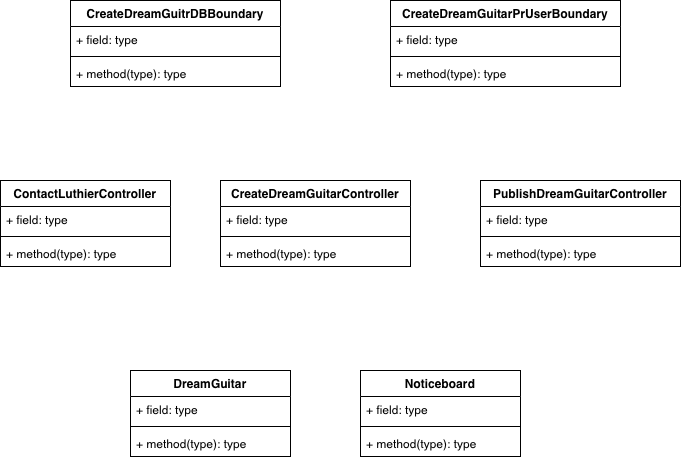

The diagram above was exported from draw.io. Its source (the exported page's mxGraphModel, read from the mxfile embedded in the PNG):
<mxGraphModel dx="1558" dy="846" grid="1" gridSize="10" guides="1" tooltips="1" connect="1" arrows="1" fold="1" page="1" pageScale="1" pageWidth="827" pageHeight="1169" math="0" shadow="0">
  <root>
    <mxCell id="WIyWlLk6GJQsqaUBKTNV-0" />
    <mxCell id="WIyWlLk6GJQsqaUBKTNV-1" parent="WIyWlLk6GJQsqaUBKTNV-0" />
    <mxCell id="OBePrcKft8baOSquR632-0" value="DreamGuitar" style="swimlane;fontStyle=1;align=center;verticalAlign=top;childLayout=stackLayout;horizontal=1;startSize=26;horizontalStack=0;resizeParent=1;resizeParentMax=0;resizeLast=0;collapsible=1;marginBottom=0;whiteSpace=wrap;html=1;" parent="WIyWlLk6GJQsqaUBKTNV-1" vertex="1">
      <mxGeometry x="210" y="590" width="160" height="86" as="geometry" />
    </mxCell>
    <mxCell id="OBePrcKft8baOSquR632-1" value="+ field: type" style="text;strokeColor=none;fillColor=none;align=left;verticalAlign=top;spacingLeft=4;spacingRight=4;overflow=hidden;rotatable=0;points=[[0,0.5],[1,0.5]];portConstraint=eastwest;whiteSpace=wrap;html=1;" parent="OBePrcKft8baOSquR632-0" vertex="1">
      <mxGeometry y="26" width="160" height="26" as="geometry" />
    </mxCell>
    <mxCell id="OBePrcKft8baOSquR632-2" value="" style="line;strokeWidth=1;fillColor=none;align=left;verticalAlign=middle;spacingTop=-1;spacingLeft=3;spacingRight=3;rotatable=0;labelPosition=right;points=[];portConstraint=eastwest;strokeColor=inherit;" parent="OBePrcKft8baOSquR632-0" vertex="1">
      <mxGeometry y="52" width="160" height="8" as="geometry" />
    </mxCell>
    <mxCell id="OBePrcKft8baOSquR632-3" value="+ method(type): type" style="text;strokeColor=none;fillColor=none;align=left;verticalAlign=top;spacingLeft=4;spacingRight=4;overflow=hidden;rotatable=0;points=[[0,0.5],[1,0.5]];portConstraint=eastwest;whiteSpace=wrap;html=1;" parent="OBePrcKft8baOSquR632-0" vertex="1">
      <mxGeometry y="60" width="160" height="26" as="geometry" />
    </mxCell>
    <mxCell id="OBePrcKft8baOSquR632-4" value="Noticeboard" style="swimlane;fontStyle=1;align=center;verticalAlign=top;childLayout=stackLayout;horizontal=1;startSize=26;horizontalStack=0;resizeParent=1;resizeParentMax=0;resizeLast=0;collapsible=1;marginBottom=0;whiteSpace=wrap;html=1;" parent="WIyWlLk6GJQsqaUBKTNV-1" vertex="1">
      <mxGeometry x="440" y="590" width="160" height="86" as="geometry" />
    </mxCell>
    <mxCell id="OBePrcKft8baOSquR632-5" value="+ field: type" style="text;strokeColor=none;fillColor=none;align=left;verticalAlign=top;spacingLeft=4;spacingRight=4;overflow=hidden;rotatable=0;points=[[0,0.5],[1,0.5]];portConstraint=eastwest;whiteSpace=wrap;html=1;" parent="OBePrcKft8baOSquR632-4" vertex="1">
      <mxGeometry y="26" width="160" height="26" as="geometry" />
    </mxCell>
    <mxCell id="OBePrcKft8baOSquR632-6" value="" style="line;strokeWidth=1;fillColor=none;align=left;verticalAlign=middle;spacingTop=-1;spacingLeft=3;spacingRight=3;rotatable=0;labelPosition=right;points=[];portConstraint=eastwest;strokeColor=inherit;" parent="OBePrcKft8baOSquR632-4" vertex="1">
      <mxGeometry y="52" width="160" height="8" as="geometry" />
    </mxCell>
    <mxCell id="OBePrcKft8baOSquR632-7" value="+ method(type): type" style="text;strokeColor=none;fillColor=none;align=left;verticalAlign=top;spacingLeft=4;spacingRight=4;overflow=hidden;rotatable=0;points=[[0,0.5],[1,0.5]];portConstraint=eastwest;whiteSpace=wrap;html=1;" parent="OBePrcKft8baOSquR632-4" vertex="1">
      <mxGeometry y="60" width="160" height="26" as="geometry" />
    </mxCell>
    <mxCell id="OBePrcKft8baOSquR632-8" value="CreateDreamGuitarPrUserBoundary" style="swimlane;fontStyle=1;align=center;verticalAlign=top;childLayout=stackLayout;horizontal=1;startSize=26;horizontalStack=0;resizeParent=1;resizeParentMax=0;resizeLast=0;collapsible=1;marginBottom=0;whiteSpace=wrap;html=1;" parent="WIyWlLk6GJQsqaUBKTNV-1" vertex="1">
      <mxGeometry x="470" y="220" width="230" height="86" as="geometry" />
    </mxCell>
    <mxCell id="OBePrcKft8baOSquR632-9" value="+ field: type" style="text;strokeColor=none;fillColor=none;align=left;verticalAlign=top;spacingLeft=4;spacingRight=4;overflow=hidden;rotatable=0;points=[[0,0.5],[1,0.5]];portConstraint=eastwest;whiteSpace=wrap;html=1;" parent="OBePrcKft8baOSquR632-8" vertex="1">
      <mxGeometry y="26" width="230" height="26" as="geometry" />
    </mxCell>
    <mxCell id="OBePrcKft8baOSquR632-10" value="" style="line;strokeWidth=1;fillColor=none;align=left;verticalAlign=middle;spacingTop=-1;spacingLeft=3;spacingRight=3;rotatable=0;labelPosition=right;points=[];portConstraint=eastwest;strokeColor=inherit;" parent="OBePrcKft8baOSquR632-8" vertex="1">
      <mxGeometry y="52" width="230" height="8" as="geometry" />
    </mxCell>
    <mxCell id="OBePrcKft8baOSquR632-11" value="+ method(type): type" style="text;strokeColor=none;fillColor=none;align=left;verticalAlign=top;spacingLeft=4;spacingRight=4;overflow=hidden;rotatable=0;points=[[0,0.5],[1,0.5]];portConstraint=eastwest;whiteSpace=wrap;html=1;" parent="OBePrcKft8baOSquR632-8" vertex="1">
      <mxGeometry y="60" width="230" height="26" as="geometry" />
    </mxCell>
    <mxCell id="OBePrcKft8baOSquR632-12" value="CreateDreamGuitrDBBoundary" style="swimlane;fontStyle=1;align=center;verticalAlign=top;childLayout=stackLayout;horizontal=1;startSize=26;horizontalStack=0;resizeParent=1;resizeParentMax=0;resizeLast=0;collapsible=1;marginBottom=0;whiteSpace=wrap;html=1;" parent="WIyWlLk6GJQsqaUBKTNV-1" vertex="1">
      <mxGeometry x="150" y="220" width="210" height="86" as="geometry" />
    </mxCell>
    <mxCell id="OBePrcKft8baOSquR632-13" value="+ field: type" style="text;strokeColor=none;fillColor=none;align=left;verticalAlign=top;spacingLeft=4;spacingRight=4;overflow=hidden;rotatable=0;points=[[0,0.5],[1,0.5]];portConstraint=eastwest;whiteSpace=wrap;html=1;" parent="OBePrcKft8baOSquR632-12" vertex="1">
      <mxGeometry y="26" width="210" height="26" as="geometry" />
    </mxCell>
    <mxCell id="OBePrcKft8baOSquR632-14" value="" style="line;strokeWidth=1;fillColor=none;align=left;verticalAlign=middle;spacingTop=-1;spacingLeft=3;spacingRight=3;rotatable=0;labelPosition=right;points=[];portConstraint=eastwest;strokeColor=inherit;" parent="OBePrcKft8baOSquR632-12" vertex="1">
      <mxGeometry y="52" width="210" height="8" as="geometry" />
    </mxCell>
    <mxCell id="OBePrcKft8baOSquR632-15" value="+ method(type): type" style="text;strokeColor=none;fillColor=none;align=left;verticalAlign=top;spacingLeft=4;spacingRight=4;overflow=hidden;rotatable=0;points=[[0,0.5],[1,0.5]];portConstraint=eastwest;whiteSpace=wrap;html=1;" parent="OBePrcKft8baOSquR632-12" vertex="1">
      <mxGeometry y="60" width="210" height="26" as="geometry" />
    </mxCell>
    <mxCell id="OBePrcKft8baOSquR632-16" value="ContactLuthierController" style="swimlane;fontStyle=1;align=center;verticalAlign=top;childLayout=stackLayout;horizontal=1;startSize=26;horizontalStack=0;resizeParent=1;resizeParentMax=0;resizeLast=0;collapsible=1;marginBottom=0;whiteSpace=wrap;html=1;" parent="WIyWlLk6GJQsqaUBKTNV-1" vertex="1">
      <mxGeometry x="80" y="400" width="170" height="86" as="geometry" />
    </mxCell>
    <mxCell id="OBePrcKft8baOSquR632-17" value="+ field: type" style="text;strokeColor=none;fillColor=none;align=left;verticalAlign=top;spacingLeft=4;spacingRight=4;overflow=hidden;rotatable=0;points=[[0,0.5],[1,0.5]];portConstraint=eastwest;whiteSpace=wrap;html=1;" parent="OBePrcKft8baOSquR632-16" vertex="1">
      <mxGeometry y="26" width="170" height="26" as="geometry" />
    </mxCell>
    <mxCell id="OBePrcKft8baOSquR632-18" value="" style="line;strokeWidth=1;fillColor=none;align=left;verticalAlign=middle;spacingTop=-1;spacingLeft=3;spacingRight=3;rotatable=0;labelPosition=right;points=[];portConstraint=eastwest;strokeColor=inherit;" parent="OBePrcKft8baOSquR632-16" vertex="1">
      <mxGeometry y="52" width="170" height="8" as="geometry" />
    </mxCell>
    <mxCell id="OBePrcKft8baOSquR632-19" value="+ method(type): type" style="text;strokeColor=none;fillColor=none;align=left;verticalAlign=top;spacingLeft=4;spacingRight=4;overflow=hidden;rotatable=0;points=[[0,0.5],[1,0.5]];portConstraint=eastwest;whiteSpace=wrap;html=1;" parent="OBePrcKft8baOSquR632-16" vertex="1">
      <mxGeometry y="60" width="170" height="26" as="geometry" />
    </mxCell>
    <mxCell id="OBePrcKft8baOSquR632-20" value="PublishDreamGuitarController" style="swimlane;fontStyle=1;align=center;verticalAlign=top;childLayout=stackLayout;horizontal=1;startSize=26;horizontalStack=0;resizeParent=1;resizeParentMax=0;resizeLast=0;collapsible=1;marginBottom=0;whiteSpace=wrap;html=1;" parent="WIyWlLk6GJQsqaUBKTNV-1" vertex="1">
      <mxGeometry x="560" y="400" width="200" height="86" as="geometry" />
    </mxCell>
    <mxCell id="OBePrcKft8baOSquR632-21" value="+ field: type" style="text;strokeColor=none;fillColor=none;align=left;verticalAlign=top;spacingLeft=4;spacingRight=4;overflow=hidden;rotatable=0;points=[[0,0.5],[1,0.5]];portConstraint=eastwest;whiteSpace=wrap;html=1;" parent="OBePrcKft8baOSquR632-20" vertex="1">
      <mxGeometry y="26" width="200" height="26" as="geometry" />
    </mxCell>
    <mxCell id="OBePrcKft8baOSquR632-22" value="" style="line;strokeWidth=1;fillColor=none;align=left;verticalAlign=middle;spacingTop=-1;spacingLeft=3;spacingRight=3;rotatable=0;labelPosition=right;points=[];portConstraint=eastwest;strokeColor=inherit;" parent="OBePrcKft8baOSquR632-20" vertex="1">
      <mxGeometry y="52" width="200" height="8" as="geometry" />
    </mxCell>
    <mxCell id="OBePrcKft8baOSquR632-23" value="+ method(type): type" style="text;strokeColor=none;fillColor=none;align=left;verticalAlign=top;spacingLeft=4;spacingRight=4;overflow=hidden;rotatable=0;points=[[0,0.5],[1,0.5]];portConstraint=eastwest;whiteSpace=wrap;html=1;" parent="OBePrcKft8baOSquR632-20" vertex="1">
      <mxGeometry y="60" width="200" height="26" as="geometry" />
    </mxCell>
    <mxCell id="OBePrcKft8baOSquR632-24" value="CreateDreamGuitarController" style="swimlane;fontStyle=1;align=center;verticalAlign=top;childLayout=stackLayout;horizontal=1;startSize=26;horizontalStack=0;resizeParent=1;resizeParentMax=0;resizeLast=0;collapsible=1;marginBottom=0;whiteSpace=wrap;html=1;" parent="WIyWlLk6GJQsqaUBKTNV-1" vertex="1">
      <mxGeometry x="300" y="400" width="190" height="86" as="geometry" />
    </mxCell>
    <mxCell id="OBePrcKft8baOSquR632-25" value="+ field: type" style="text;strokeColor=none;fillColor=none;align=left;verticalAlign=top;spacingLeft=4;spacingRight=4;overflow=hidden;rotatable=0;points=[[0,0.5],[1,0.5]];portConstraint=eastwest;whiteSpace=wrap;html=1;" parent="OBePrcKft8baOSquR632-24" vertex="1">
      <mxGeometry y="26" width="190" height="26" as="geometry" />
    </mxCell>
    <mxCell id="OBePrcKft8baOSquR632-26" value="" style="line;strokeWidth=1;fillColor=none;align=left;verticalAlign=middle;spacingTop=-1;spacingLeft=3;spacingRight=3;rotatable=0;labelPosition=right;points=[];portConstraint=eastwest;strokeColor=inherit;" parent="OBePrcKft8baOSquR632-24" vertex="1">
      <mxGeometry y="52" width="190" height="8" as="geometry" />
    </mxCell>
    <mxCell id="OBePrcKft8baOSquR632-27" value="+ method(type): type" style="text;strokeColor=none;fillColor=none;align=left;verticalAlign=top;spacingLeft=4;spacingRight=4;overflow=hidden;rotatable=0;points=[[0,0.5],[1,0.5]];portConstraint=eastwest;whiteSpace=wrap;html=1;" parent="OBePrcKft8baOSquR632-24" vertex="1">
      <mxGeometry y="60" width="190" height="26" as="geometry" />
    </mxCell>
  </root>
</mxGraphModel>